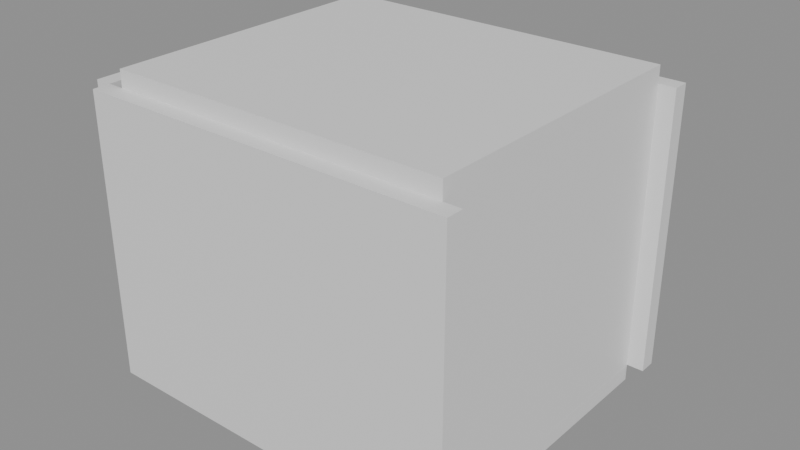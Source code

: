 # Source: e1189_after.blend  (saved by Blender 5.2.44; exported with 4.5.12 LTS)
import bpy
from mathutils import Matrix  # noqa: F401  (used for matrix-valued properties, if any)

bpy.ops.wm.read_factory_settings(use_empty=True)
scene = bpy.context.scene
scene.name = 'Scene'

# ---- materials (node trees are filled in below, after node groups)
mat_muro_pintura_gris = bpy.data.materials.new('Muro_Pintura_Gris')
mat_parquet = bpy.data.materials.new('Parquet')
mat_losacero = bpy.data.materials.new('Losacero')
mat_madera = bpy.data.materials.new('Madera')
mat_textil_blanco = bpy.data.materials.new('Textil_Blanco')

# ---- material node trees
mat_muro_pintura_gris.use_nodes = True; mat_muro_pintura_gris.node_tree.nodes.clear()
_N = mat_muro_pintura_gris.node_tree.nodes; _L = mat_muro_pintura_gris.node_tree.links
n0 = _N.new('ShaderNodeBsdfPrincipled'); n0.name = 'Principled BSDF'; n0.location = (-200, 100)
n0.inputs[3].default_value = 1.45
n0.inputs[10].default_value = 0.005
n1 = _N.new('ShaderNodeOutputMaterial'); n1.name = 'Material Output'; n1.location = (200, 100)
_L.new(n0.outputs[0], n1.inputs[0])
n1.is_active_output = True
mat_parquet.use_nodes = True; mat_parquet.node_tree.nodes.clear()
_N = mat_parquet.node_tree.nodes; _L = mat_parquet.node_tree.links
n0 = _N.new('ShaderNodeBsdfPrincipled'); n0.name = 'Principled BSDF'; n0.location = (-200, 100)
n0.inputs[3].default_value = 1.45
n0.inputs[10].default_value = 0.005
n1 = _N.new('ShaderNodeOutputMaterial'); n1.name = 'Material Output'; n1.location = (200, 100)
_L.new(n0.outputs[0], n1.inputs[0])
n1.is_active_output = True
mat_losacero.use_nodes = True; mat_losacero.node_tree.nodes.clear()
_N = mat_losacero.node_tree.nodes; _L = mat_losacero.node_tree.links
n0 = _N.new('ShaderNodeBsdfPrincipled'); n0.name = 'Principled BSDF'; n0.location = (-200, 100)
n0.inputs[3].default_value = 1.45
n0.inputs[10].default_value = 0.005
n1 = _N.new('ShaderNodeOutputMaterial'); n1.name = 'Material Output'; n1.location = (200, 100)
_L.new(n0.outputs[0], n1.inputs[0])
n1.is_active_output = True
mat_madera.use_nodes = True; mat_madera.node_tree.nodes.clear()
_N = mat_madera.node_tree.nodes; _L = mat_madera.node_tree.links
n0 = _N.new('ShaderNodeBsdfPrincipled'); n0.name = 'Principled BSDF'; n0.location = (-200, 100)
n0.inputs[3].default_value = 1.45
n0.inputs[10].default_value = 0.005
n1 = _N.new('ShaderNodeOutputMaterial'); n1.name = 'Material Output'; n1.location = (200, 100)
_L.new(n0.outputs[0], n1.inputs[0])
n1.is_active_output = True
mat_textil_blanco.use_nodes = True; mat_textil_blanco.node_tree.nodes.clear()
_N = mat_textil_blanco.node_tree.nodes; _L = mat_textil_blanco.node_tree.links
n0 = _N.new('ShaderNodeBsdfPrincipled'); n0.name = 'Principled BSDF'; n0.location = (-200, 100)
n0.inputs[3].default_value = 1.45
n0.inputs[10].default_value = 0.005
n1 = _N.new('ShaderNodeOutputMaterial'); n1.name = 'Material Output'; n1.location = (200, 100)
_L.new(n0.outputs[0], n1.inputs[0])
n1.is_active_output = True

# ---- meshes
me_dormitorio_principal_muro_sur_cuerpo_mesh = bpy.data.meshes.new('Dormitorio_Principal_Muro_Sur_Cuerpo_mesh')
me_dormitorio_principal_muro_sur_cuerpo_mesh.from_pydata([(0.0, 0.0, 0.0), (4.4, 0.0, 0.0), (4.4, 0.2, 0.0), (0.0, 0.2, 0.0), (0.0, 0.0, 3.36), (4.4, 0.0, 3.36), (4.4, 0.2, 3.36), (0.0, 0.2, 3.36)], [], [(0, 1, 2, 3), (4, 5, 6, 7), (0, 1, 5, 4), (1, 2, 6, 5), (2, 3, 7, 6), (3, 0, 4, 7)])
me_dormitorio_principal_muro_sur_cuerpo_mesh.materials.append(mat_muro_pintura_gris)
me_dormitorio_principal_muro_sur_cuerpo_mesh.update()
me_dormitorio_principal_muro_norte_cuerpo_mesh = bpy.data.meshes.new('Dormitorio_Principal_Muro_Norte_Cuerpo_mesh')
me_dormitorio_principal_muro_norte_cuerpo_mesh.from_pydata([(0.0, 0.0, 0.0), (4.4, 0.0, 0.0), (4.4, 0.2, 0.0), (0.0, 0.2, 0.0), (0.0, 0.0, 3.36), (4.4, 0.0, 3.36), (4.4, 0.2, 3.36), (0.0, 0.2, 3.36)], [], [(0, 1, 2, 3), (4, 5, 6, 7), (0, 1, 5, 4), (1, 2, 6, 5), (2, 3, 7, 6), (3, 0, 4, 7)])
me_dormitorio_principal_muro_norte_cuerpo_mesh.materials.append(mat_muro_pintura_gris)
me_dormitorio_principal_muro_norte_cuerpo_mesh.update()
me_dormitorio_principal_muro_oeste_cuerpo_mesh = bpy.data.meshes.new('Dormitorio_Principal_Muro_Oeste_Cuerpo_mesh')
me_dormitorio_principal_muro_oeste_cuerpo_mesh.from_pydata([(0.0, 0.0, 0.0), (3.5, 0.0, 0.0), (3.5, 0.2, 0.0), (0.0, 0.2, 0.0), (0.0, 0.0, 3.36), (3.5, 0.0, 3.36), (3.5, 0.2, 3.36), (0.0, 0.2, 3.36)], [], [(0, 1, 2, 3), (4, 5, 6, 7), (0, 1, 5, 4), (1, 2, 6, 5), (2, 3, 7, 6), (3, 0, 4, 7)])
me_dormitorio_principal_muro_oeste_cuerpo_mesh.materials.append(mat_muro_pintura_gris)
me_dormitorio_principal_muro_oeste_cuerpo_mesh.update()
me_dormitorio_principal_muro_este_cuerpo_mesh = bpy.data.meshes.new('Dormitorio_Principal_Muro_Este_Cuerpo_mesh')
me_dormitorio_principal_muro_este_cuerpo_mesh.from_pydata([(0.0, 0.0, 0.0), (3.5, 0.0, 0.0), (3.5, 0.2, 0.0), (0.0, 0.2, 0.0), (0.0, 0.0, 3.36), (3.5, 0.0, 3.36), (3.5, 0.2, 3.36), (0.0, 0.2, 3.36)], [], [(0, 1, 2, 3), (4, 5, 6, 7), (0, 1, 5, 4), (1, 2, 6, 5), (2, 3, 7, 6), (3, 0, 4, 7)])
me_dormitorio_principal_muro_este_cuerpo_mesh.materials.append(mat_muro_pintura_gris)
me_dormitorio_principal_muro_este_cuerpo_mesh.update()
me_dormitorio_principal_suelo_mesh = bpy.data.meshes.new('Dormitorio_Principal_Suelo_mesh')
me_dormitorio_principal_suelo_mesh.from_pydata([(0.0, 0.0, 0.0), (4.0, 0.0, 0.0), (4.0, 3.5, 0.0), (0.0, 3.5, 0.0), (0.0, 0.0, 0.2), (4.0, 0.0, 0.2), (4.0, 3.5, 0.2), (0.0, 3.5, 0.2)], [], [(0, 3, 2, 1), (4, 5, 6, 7), (1, 2, 6, 5), (3, 0, 4, 7), (2, 3, 7, 6), (0, 1, 5, 4)])
me_dormitorio_principal_suelo_mesh.materials.append(mat_parquet)
me_dormitorio_principal_suelo_mesh.update()
me_dormitorio_principal_techo_cuerpo_mesh = bpy.data.meshes.new('Dormitorio_Principal_Techo_Cuerpo_mesh')
me_dormitorio_principal_techo_cuerpo_mesh.from_pydata([(0.0, 0.0, 3.36), (4.0, 0.0, 3.36), (4.0, 3.5, 3.36), (0.0, 3.5, 3.36), (0.0, 0.0, 3.56), (4.0, 0.0, 3.56), (4.0, 3.5, 3.56), (0.0, 3.5, 3.56)], [], [(0, 1, 2, 3), (4, 5, 6, 7), (0, 1, 5, 4), (1, 2, 6, 5), (2, 3, 7, 6), (3, 0, 4, 7)])
me_dormitorio_principal_techo_cuerpo_mesh.materials.append(mat_losacero)
me_dormitorio_principal_techo_cuerpo_mesh.update()
me_cama_matrimonial_base_mesh = bpy.data.meshes.new('Cama_Matrimonial_Base_mesh')
me_cama_matrimonial_base_mesh.from_pydata([(0.0, 0.0, 0.0), (1.6, 0.0, 0.0), (1.6, 2.0, 0.0), (0.0, 2.0, 0.0), (0.0, 0.0, 0.06), (1.6, 0.0, 0.06), (1.6, 2.0, 0.06), (0.0, 2.0, 0.06)], [], [(0, 1, 2, 3), (4, 5, 6, 7), (0, 1, 5, 4), (1, 2, 6, 5), (2, 3, 7, 6), (3, 0, 4, 7)])
me_cama_matrimonial_base_mesh.materials.append(mat_madera)
me_cama_matrimonial_base_mesh.update()
me_cama_matrimonial_colchon_mesh = bpy.data.meshes.new('Cama_Matrimonial_Colchon_mesh')
me_cama_matrimonial_colchon_mesh.from_pydata([(0.0, 0.0, 0.0), (1.56, 0.0, 0.0), (1.56, 1.96, 0.0), (0.0, 1.96, 0.0), (0.0, 0.0, 0.25), (1.56, 0.0, 0.25), (1.56, 1.96, 0.25), (0.0, 1.96, 0.25)], [], [(0, 1, 2, 3), (4, 5, 6, 7), (0, 1, 5, 4), (1, 2, 6, 5), (2, 3, 7, 6), (3, 0, 4, 7)])
me_cama_matrimonial_colchon_mesh.materials.append(mat_textil_blanco)
me_cama_matrimonial_colchon_mesh.update()
me_cama_matrimonial_cabecero_mesh = bpy.data.meshes.new('Cama_Matrimonial_Cabecero_mesh')
me_cama_matrimonial_cabecero_mesh.from_pydata([(0.0, 0.0, 0.0), (1.6, 0.0, 0.0), (1.6, 0.06, 0.0), (0.0, 0.06, 0.0), (0.0, 0.0, 0.65), (1.6, 0.0, 0.65), (1.6, 0.06, 0.65), (0.0, 0.06, 0.65)], [], [(0, 1, 2, 3), (4, 5, 6, 7), (0, 1, 5, 4), (1, 2, 6, 5), (2, 3, 7, 6), (3, 0, 4, 7)])
me_cama_matrimonial_cabecero_mesh.materials.append(mat_madera)
me_cama_matrimonial_cabecero_mesh.update()

# ---- objects
ob_dormitorio_principal = bpy.data.objects.new('Dormitorio_Principal', None)
ob_dormitorio_principal_muro_sur = bpy.data.objects.new('Dormitorio_Principal_Muro_Sur', None)
ob_dormitorio_principal_muro_sur_cuerpo = bpy.data.objects.new('Dormitorio_Principal_Muro_Sur_Cuerpo', me_dormitorio_principal_muro_sur_cuerpo_mesh)
ob_dormitorio_principal_muro_norte = bpy.data.objects.new('Dormitorio_Principal_Muro_Norte', None)
ob_dormitorio_principal_muro_norte_cuerpo = bpy.data.objects.new('Dormitorio_Principal_Muro_Norte_Cuerpo', me_dormitorio_principal_muro_norte_cuerpo_mesh)
ob_dormitorio_principal_muro_oeste = bpy.data.objects.new('Dormitorio_Principal_Muro_Oeste', None)
ob_dormitorio_principal_muro_oeste_cuerpo = bpy.data.objects.new('Dormitorio_Principal_Muro_Oeste_Cuerpo', me_dormitorio_principal_muro_oeste_cuerpo_mesh)
ob_dormitorio_principal_muro_este = bpy.data.objects.new('Dormitorio_Principal_Muro_Este', None)
ob_dormitorio_principal_muro_este_cuerpo = bpy.data.objects.new('Dormitorio_Principal_Muro_Este_Cuerpo', me_dormitorio_principal_muro_este_cuerpo_mesh)
ob_dormitorio_principal_suelo_solido = bpy.data.objects.new('Dormitorio_Principal_Suelo_Solido', me_dormitorio_principal_suelo_mesh)
ob_dormitorio_principal_suelo = bpy.data.objects.new('Dormitorio_Principal_Suelo', None)
ob_dormitorio_principal_techo_cuerpo = bpy.data.objects.new('Dormitorio_Principal_Techo_Cuerpo', me_dormitorio_principal_techo_cuerpo_mesh)
ob_dormitorio_principal_techo = bpy.data.objects.new('Dormitorio_Principal_Techo', None)
ob_cama_matrimonial = bpy.data.objects.new('Cama_Matrimonial', None)
ob_cama_matrimonial_base = bpy.data.objects.new('Cama_Matrimonial_Base', me_cama_matrimonial_base_mesh)
ob_cama_matrimonial_colchon = bpy.data.objects.new('Cama_Matrimonial_Colchon', me_cama_matrimonial_colchon_mesh)
ob_cama_matrimonial_cabecero = bpy.data.objects.new('Cama_Matrimonial_Cabecero', me_cama_matrimonial_cabecero_mesh)

# ---- transforms, parenting, visibility, modifiers, constraints
ob_dormitorio_principal.location = (0.0, 0.0, 0.0)
ob_dormitorio_principal.empty_display_type = 'ARROWS'
ob_dormitorio_principal_muro_sur.parent = ob_dormitorio_principal
ob_dormitorio_principal_muro_sur.location = (0.0, 0.0, 0.0)
ob_dormitorio_principal_muro_sur.empty_display_type = 'ARROWS'
ob_dormitorio_principal_muro_sur_cuerpo.parent = ob_dormitorio_principal_muro_sur
ob_dormitorio_principal_muro_sur_cuerpo.location = (0.0, 0.0, 0.0)
ob_dormitorio_principal_muro_norte.parent = ob_dormitorio_principal
ob_dormitorio_principal_muro_norte.location = (0.0, 3.7, 0.0)
ob_dormitorio_principal_muro_norte.empty_display_type = 'ARROWS'
ob_dormitorio_principal_muro_norte_cuerpo.parent = ob_dormitorio_principal_muro_norte
ob_dormitorio_principal_muro_norte_cuerpo.location = (0.0, 0.0, 0.0)
ob_dormitorio_principal_muro_oeste.parent = ob_dormitorio_principal
ob_dormitorio_principal_muro_oeste.location = (0.0, 0.2, 0.0)
ob_dormitorio_principal_muro_oeste.rotation_euler = (0.0, 0.0, 1.571)
ob_dormitorio_principal_muro_oeste.empty_display_type = 'ARROWS'
ob_dormitorio_principal_muro_oeste_cuerpo.parent = ob_dormitorio_principal_muro_oeste
ob_dormitorio_principal_muro_oeste_cuerpo.location = (0.0, 0.0, 0.0)
ob_dormitorio_principal_muro_este.parent = ob_dormitorio_principal
ob_dormitorio_principal_muro_este.location = (4.2, 0.2, 0.0)
ob_dormitorio_principal_muro_este.rotation_euler = (0.0, 0.0, 1.571)
ob_dormitorio_principal_muro_este.empty_display_type = 'ARROWS'
ob_dormitorio_principal_muro_este_cuerpo.parent = ob_dormitorio_principal_muro_este
ob_dormitorio_principal_muro_este_cuerpo.location = (0.0, 0.0, 0.0)
ob_dormitorio_principal_suelo_solido.parent = ob_dormitorio_principal_suelo
ob_dormitorio_principal_suelo_solido.location = (0.0, 0.0, 0.0)
ob_dormitorio_principal_suelo.parent = ob_dormitorio_principal
ob_dormitorio_principal_suelo.location = (0.2, 0.2, -0.2)
ob_dormitorio_principal_suelo.empty_display_type = 'ARROWS'
ob_dormitorio_principal_techo_cuerpo.parent = ob_dormitorio_principal_techo
ob_dormitorio_principal_techo_cuerpo.location = (0.2, 0.2, 0.0)
ob_dormitorio_principal_techo.parent = ob_dormitorio_principal
ob_dormitorio_principal_techo.location = (0.0, 0.0, 0.0)
ob_dormitorio_principal_techo.empty_display_type = 'ARROWS'
ob_cama_matrimonial.location = (2.0, 2.4, 0.0)
ob_cama_matrimonial.empty_display_type = 'ARROWS'
ob_cama_matrimonial_base.parent = ob_cama_matrimonial
ob_cama_matrimonial_base.location = (0.0, 0.0, 0.0)
ob_cama_matrimonial_colchon.parent = ob_cama_matrimonial
ob_cama_matrimonial_colchon.location = (0.02, 0.02, 0.06)
ob_cama_matrimonial_cabecero.parent = ob_cama_matrimonial
ob_cama_matrimonial_cabecero.location = (0.0, 0.0, 0.35)

# ---- collection membership
scene.collection.objects.link(ob_dormitorio_principal)
scene.collection.objects.link(ob_dormitorio_principal_muro_sur)
scene.collection.objects.link(ob_dormitorio_principal_muro_sur_cuerpo)
scene.collection.objects.link(ob_dormitorio_principal_muro_norte)
scene.collection.objects.link(ob_dormitorio_principal_muro_norte_cuerpo)
scene.collection.objects.link(ob_dormitorio_principal_muro_oeste)
scene.collection.objects.link(ob_dormitorio_principal_muro_oeste_cuerpo)
scene.collection.objects.link(ob_dormitorio_principal_muro_este)
scene.collection.objects.link(ob_dormitorio_principal_muro_este_cuerpo)
scene.collection.objects.link(ob_dormitorio_principal_suelo_solido)
scene.collection.objects.link(ob_dormitorio_principal_suelo)
scene.collection.objects.link(ob_dormitorio_principal_techo_cuerpo)
scene.collection.objects.link(ob_dormitorio_principal_techo)
scene.collection.objects.link(ob_cama_matrimonial)
scene.collection.objects.link(ob_cama_matrimonial_base)
scene.collection.objects.link(ob_cama_matrimonial_colchon)
scene.collection.objects.link(ob_cama_matrimonial_cabecero)

# ---- scene / render settings (as saved in the file)
scene.frame_start = 1; scene.frame_end = 250; scene.frame_set(1)
scene.render.engine = 'BLENDER_EEVEE_NEXT'
scene.render.bake_bias = 0.0
scene.render.bake_samples = 0
scene.render.compositor_device = 'GPU'
scene.eevee.use_volume_custom_range = False
scene.eevee.fast_gi_thickness_near = 0.1
scene.eevee.fast_gi_thickness_far = 0.0
scene.eevee.ray_tracing_options.screen_trace_thickness = 0.1
bpy.context.view_layer.update()

# ---- added for rendering (the .blend has no active camera and no usable light): camera, sun + grey world if the file has none
cam_auto = bpy.data.cameras.new('AutoCamera')
cam_auto.lens = 50.0
cam_auto.sensor_width = 36.0
cam_auto.clip_end = 1000.0
ob_auto_camera = bpy.data.objects.new('AutoCamera', cam_auto)
scene.collection.objects.link(ob_auto_camera)
ob_auto_camera.location = (8.94026, -6.00831, 7.15221)
ob_auto_camera.rotation_euler = (1.09748, -7.21219e-08, 0.694738)
scene.camera = ob_auto_camera
light_auto_sun = bpy.data.lights.new('AutoSun', 'SUN')
light_auto_sun.energy = 3.0
light_auto_sun.angle = 0.0523599
ob_auto_sun = bpy.data.objects.new('AutoSun', light_auto_sun)
scene.collection.objects.link(ob_auto_sun)
ob_auto_sun.rotation_euler = (0.872665, 0.174533, 0.523599)
if scene.world is None:
    world_auto = bpy.data.worlds.new('AutoWorld')
    world_auto.color = (0.3, 0.3, 0.3)
    scene.world = world_auto
bpy.context.view_layer.update()
